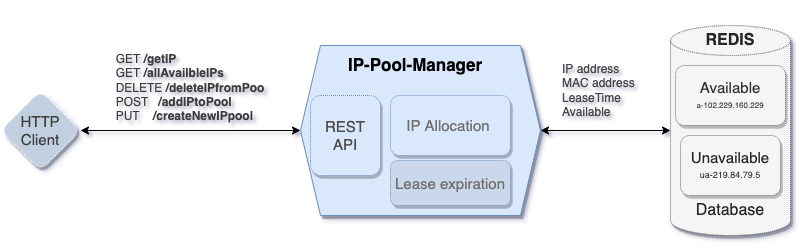

The diagram above was exported from draw.io. Its source (the exported page's mxGraphModel, read from the mxfile embedded in the PNG):
<mxGraphModel dx="1554" dy="910" grid="1" gridSize="10" guides="1" tooltips="1" connect="1" arrows="1" fold="1" page="1" pageScale="1" pageWidth="827" pageHeight="1169" math="0" shadow="0">
  <root>
    <mxCell id="0" />
    <mxCell id="1" parent="0" />
    <mxCell id="O2QpAnND7dkUgBasGpDq-2" value="" style="shape=hexagon;perimeter=hexagonPerimeter2;whiteSpace=wrap;html=1;fixedSize=1;labelBorderColor=none;fillColor=#dae8fc;strokeColor=#6c8ebf;shadow=1;gradientColor=none;sketch=0;rounded=0;fillOpacity=100;" vertex="1" parent="1">
      <mxGeometry x="310" y="310" width="240" height="170" as="geometry" />
    </mxCell>
    <mxCell id="O2QpAnND7dkUgBasGpDq-3" value="IP-Pool-Manager" style="text;html=1;strokeColor=none;fillColor=none;align=center;verticalAlign=middle;whiteSpace=wrap;rounded=0;shadow=1;labelBorderColor=none;sketch=0;fontSize=17;fontStyle=1" vertex="1" parent="1">
      <mxGeometry x="350" y="310" width="150" height="40" as="geometry" />
    </mxCell>
    <mxCell id="O2QpAnND7dkUgBasGpDq-5" value="&lt;font color=&quot;#707070&quot;&gt;IP Allocation&amp;nbsp;&lt;/font&gt;" style="rounded=1;whiteSpace=wrap;html=1;shadow=1;labelBorderColor=none;sketch=0;fontSize=15;labelBackgroundColor=none;glass=0;fillColor=#dae8fc;strokeColor=#6c8ebf;dashed=1;dashPattern=1 1;" vertex="1" parent="1">
      <mxGeometry x="400" y="360" width="120" height="60" as="geometry" />
    </mxCell>
    <mxCell id="O2QpAnND7dkUgBasGpDq-6" value="" style="shape=cylinder3;whiteSpace=wrap;html=1;boundedLbl=1;backgroundOutline=1;size=15;rounded=1;shadow=1;glass=0;dashed=1;dashPattern=1 1;labelBackgroundColor=none;labelBorderColor=none;sketch=0;fontSize=15;strokeColor=#666666;fillColor=#f5f5f5;fontColor=#333333;" vertex="1" parent="1">
      <mxGeometry x="680" y="290" width="120" height="210" as="geometry" />
    </mxCell>
    <mxCell id="O2QpAnND7dkUgBasGpDq-12" value="HTTP Client" style="rhombus;whiteSpace=wrap;html=1;rounded=1;shadow=1;glass=0;dashed=1;dashPattern=1 1;labelBackgroundColor=none;labelBorderColor=none;sketch=0;fontSize=15;fontColor=#3D3D3D;strokeColor=#FFFFFF;fillColor=#C2CFE0;gradientColor=none;" vertex="1" parent="1">
      <mxGeometry x="10" y="355" width="80" height="80" as="geometry" />
    </mxCell>
    <mxCell id="O2QpAnND7dkUgBasGpDq-13" value="&lt;font color=&quot;#4d4d4d&quot;&gt;REST API&lt;/font&gt;" style="rounded=1;whiteSpace=wrap;html=1;shadow=1;glass=0;dashed=1;dashPattern=1 1;labelBackgroundColor=none;labelBorderColor=none;sketch=0;fontSize=15;strokeColor=#6c8ebf;fillColor=#dae8fc;" vertex="1" parent="1">
      <mxGeometry x="320" y="360" width="70" height="80" as="geometry" />
    </mxCell>
    <mxCell id="O2QpAnND7dkUgBasGpDq-14" value="" style="endArrow=classic;startArrow=classic;html=1;rounded=0;fontSize=17;fontColor=#3D3D3D;entryX=0;entryY=0.5;entryDx=0;entryDy=0;exitX=1;exitY=0.5;exitDx=0;exitDy=0;" edge="1" parent="1" source="O2QpAnND7dkUgBasGpDq-12" target="O2QpAnND7dkUgBasGpDq-2">
      <mxGeometry width="50" height="50" relative="1" as="geometry">
        <mxPoint x="100" y="375" as="sourcePoint" />
        <mxPoint x="320" y="390" as="targetPoint" />
        <Array as="points" />
      </mxGeometry>
    </mxCell>
    <mxCell id="O2QpAnND7dkUgBasGpDq-16" value="" style="endArrow=classic;startArrow=classic;html=1;rounded=0;fontSize=17;fontColor=#3D3D3D;exitX=1;exitY=0.5;exitDx=0;exitDy=0;" edge="1" parent="1" source="O2QpAnND7dkUgBasGpDq-2">
      <mxGeometry width="50" height="50" relative="1" as="geometry">
        <mxPoint x="540" y="422.5" as="sourcePoint" />
        <mxPoint x="680" y="395" as="targetPoint" />
      </mxGeometry>
    </mxCell>
    <mxCell id="O2QpAnND7dkUgBasGpDq-17" value="&lt;div&gt;&lt;span&gt;&#09;&lt;/span&gt;&lt;/div&gt;&lt;div style=&quot;text-align: left ; font-size: 12px&quot;&gt;&lt;font style=&quot;font-size: 12px&quot;&gt;&lt;br&gt;&lt;/font&gt;&lt;/div&gt;&lt;div style=&quot;text-align: left ; font-size: 12px&quot;&gt;&lt;font style=&quot;font-size: 12px&quot;&gt;GET &lt;b&gt;/getIP&lt;/b&gt;&lt;/font&gt;&lt;/div&gt;&lt;div style=&quot;text-align: left ; font-size: 12px&quot;&gt;&lt;font style=&quot;font-size: 12px&quot;&gt;GET &lt;b&gt;/allAvailbleIPs&lt;/b&gt;&lt;/font&gt;&lt;/div&gt;&lt;div style=&quot;text-align: left ; font-size: 12px&quot;&gt;&lt;font style=&quot;font-size: 12px&quot;&gt;DELETE&lt;b&gt; /deleteIPfromPoo&lt;/b&gt;&lt;/font&gt;&lt;/div&gt;&lt;div style=&quot;text-align: left ; font-size: 12px&quot;&gt;&lt;font style=&quot;font-size: 12px&quot;&gt;POST&amp;nbsp; &amp;nbsp;&lt;b&gt;/addIPtoPool&lt;/b&gt;&lt;/font&gt;&lt;/div&gt;&lt;div style=&quot;text-align: left ; font-size: 12px&quot;&gt;&lt;font style=&quot;font-size: 12px&quot;&gt;PUT&amp;nbsp; &amp;nbsp; &lt;b&gt;/createNewIPpool&lt;/b&gt;&lt;/font&gt;&lt;/div&gt;" style="text;html=1;strokeColor=none;fillColor=none;align=center;verticalAlign=middle;whiteSpace=wrap;rounded=0;shadow=1;glass=0;dashed=1;dashPattern=1 1;labelBackgroundColor=none;labelBorderColor=none;sketch=0;fontSize=17;fontColor=#3D3D3D;" vertex="1" parent="1">
      <mxGeometry x="90" y="265" width="220" height="160" as="geometry" />
    </mxCell>
    <mxCell id="O2QpAnND7dkUgBasGpDq-18" value="&lt;div&gt;IP address&lt;/div&gt;&lt;div&gt;MAC address&amp;nbsp;&lt;/div&gt;&lt;div&gt;&lt;span&gt;&#09;&lt;/span&gt;LeaseTime&amp;nbsp;&amp;nbsp;&lt;/div&gt;&lt;div&gt;&lt;span&gt;&#09;&lt;/span&gt;Available&amp;nbsp;&lt;/div&gt;" style="text;html=1;strokeColor=none;fillColor=none;align=left;verticalAlign=middle;whiteSpace=wrap;rounded=0;shadow=1;glass=0;dashed=1;dashPattern=1 1;labelBackgroundColor=none;labelBorderColor=none;sketch=0;fontSize=12;fontColor=#474747;" vertex="1" parent="1">
      <mxGeometry x="570" y="300" width="100" height="110" as="geometry" />
    </mxCell>
    <mxCell id="O2QpAnND7dkUgBasGpDq-19" value="&lt;font color=&quot;#707070&quot;&gt;Lease&amp;nbsp;expiration&lt;/font&gt;" style="rounded=1;whiteSpace=wrap;html=1;shadow=1;labelBorderColor=none;sketch=0;fontSize=15;labelBackgroundColor=none;glass=0;fillColor=#CBD8EB;strokeColor=#6c8ebf;dashed=1;dashPattern=1 1;" vertex="1" parent="1">
      <mxGeometry x="400" y="425" width="120" height="45" as="geometry" />
    </mxCell>
    <mxCell id="O2QpAnND7dkUgBasGpDq-23" value="&lt;font style=&quot;font-size: 15px&quot;&gt;Available&lt;/font&gt;&lt;br&gt;&lt;font style=&quot;font-size: 8px&quot;&gt;a-&lt;span&gt;102.229.160.229&lt;br&gt;&lt;/span&gt;&lt;/font&gt;" style="rounded=1;whiteSpace=wrap;html=1;shadow=1;glass=0;dashed=1;dashPattern=1 1;labelBackgroundColor=none;labelBorderColor=none;sketch=0;fontSize=12;fontColor=#333333;strokeColor=#666666;fillColor=#f5f5f5;" vertex="1" parent="1">
      <mxGeometry x="685" y="330" width="110" height="60" as="geometry" />
    </mxCell>
    <mxCell id="O2QpAnND7dkUgBasGpDq-24" value="&lt;font color=&quot;#262626&quot;&gt;&lt;span style=&quot;font-size: 15px&quot;&gt;Unavailable&lt;/span&gt;&lt;/font&gt;&lt;br&gt;&lt;font style=&quot;font-size: 9px&quot;&gt;ua-219.84.79.5&lt;/font&gt;" style="rounded=1;whiteSpace=wrap;html=1;shadow=1;glass=0;dashed=1;dashPattern=1 1;labelBackgroundColor=none;labelBorderColor=none;sketch=0;fontSize=12;fontColor=#333333;strokeColor=#666666;fillColor=#f5f5f5;" vertex="1" parent="1">
      <mxGeometry x="690" y="400" width="100" height="60" as="geometry" />
    </mxCell>
    <mxCell id="O2QpAnND7dkUgBasGpDq-25" value="&lt;b&gt;&lt;font style=&quot;font-size: 16px&quot;&gt;REDIS&lt;/font&gt;&lt;/b&gt;" style="text;html=1;strokeColor=none;fillColor=none;align=center;verticalAlign=middle;whiteSpace=wrap;rounded=0;shadow=1;glass=0;dashed=1;dashPattern=1 1;labelBackgroundColor=none;labelBorderColor=none;sketch=0;fontSize=15;fontColor=#262626;" vertex="1" parent="1">
      <mxGeometry x="710" y="290" width="60" height="30" as="geometry" />
    </mxCell>
    <mxCell id="O2QpAnND7dkUgBasGpDq-26" value="Database" style="text;html=1;strokeColor=none;fillColor=none;align=center;verticalAlign=middle;whiteSpace=wrap;rounded=0;shadow=1;glass=0;dashed=1;dashPattern=1 1;labelBackgroundColor=none;labelBorderColor=none;sketch=0;fontSize=16;fontColor=#262626;" vertex="1" parent="1">
      <mxGeometry x="710" y="460" width="60" height="30" as="geometry" />
    </mxCell>
  </root>
</mxGraphModel>